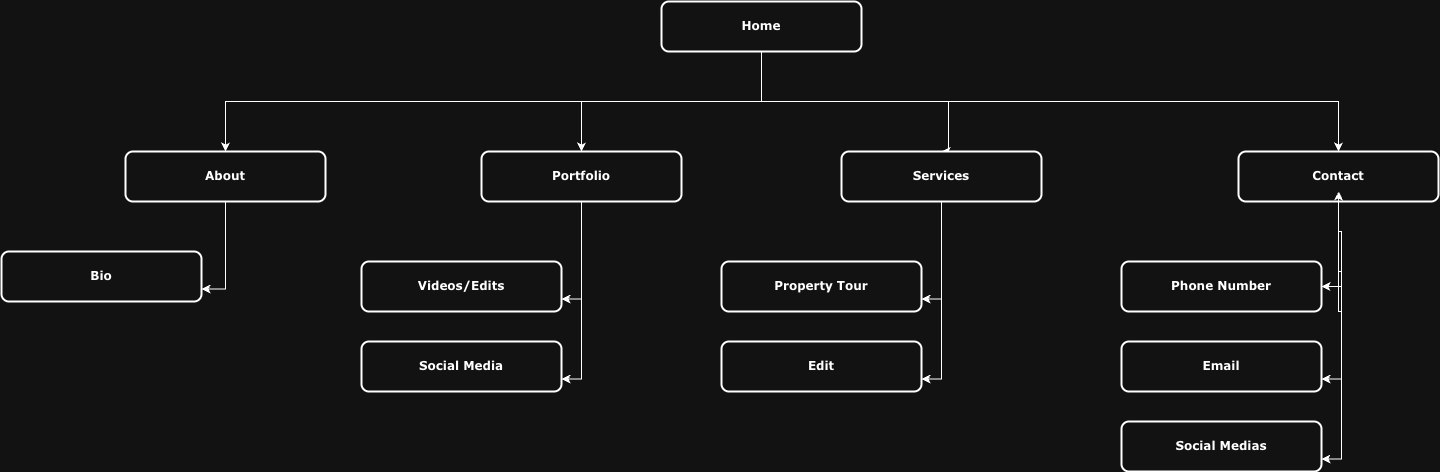

The diagram above was exported from draw.io. Its source (the exported page's mxGraphModel, read from the mxfile embedded in the PNG):
<mxGraphModel dx="1394" dy="847" grid="1" gridSize="10" guides="1" tooltips="1" connect="1" arrows="1" fold="1" page="1" pageScale="1" pageWidth="1100" pageHeight="850" background="none" math="0" shadow="0">
  <root>
    <mxCell id="0" />
    <mxCell id="1" parent="0" />
    <mxCell id="GSOn6Wscl0tBoUJDt3VY-33" style="edgeStyle=orthogonalEdgeStyle;rounded=0;orthogonalLoop=1;jettySize=auto;html=1;entryX=1;entryY=0.75;entryDx=0;entryDy=0;" edge="1" parent="1" source="6257edae8c83ed4a-21" target="GSOn6Wscl0tBoUJDt3VY-19">
      <mxGeometry relative="1" as="geometry" />
    </mxCell>
    <mxCell id="6257edae8c83ed4a-21" value="About" style="whiteSpace=wrap;html=1;rounded=1;shadow=0;comic=0;strokeWidth=2;fontFamily=Verdana;align=center;fontSize=12;fontStyle=1" parent="1" vertex="1">
      <mxGeometry x="524" y="330" width="200" height="50" as="geometry" />
    </mxCell>
    <mxCell id="GSOn6Wscl0tBoUJDt3VY-34" style="edgeStyle=orthogonalEdgeStyle;rounded=0;orthogonalLoop=1;jettySize=auto;html=1;entryX=1;entryY=0.75;entryDx=0;entryDy=0;" edge="1" parent="1" source="6257edae8c83ed4a-12" target="GSOn6Wscl0tBoUJDt3VY-22">
      <mxGeometry relative="1" as="geometry" />
    </mxCell>
    <mxCell id="GSOn6Wscl0tBoUJDt3VY-35" style="edgeStyle=orthogonalEdgeStyle;rounded=0;orthogonalLoop=1;jettySize=auto;html=1;entryX=1;entryY=0.75;entryDx=0;entryDy=0;" edge="1" parent="1" source="6257edae8c83ed4a-12" target="GSOn6Wscl0tBoUJDt3VY-21">
      <mxGeometry relative="1" as="geometry" />
    </mxCell>
    <mxCell id="6257edae8c83ed4a-12" value="&lt;div&gt;&lt;span&gt;Portfolio&lt;/span&gt;&lt;/div&gt;" style="whiteSpace=wrap;html=1;rounded=1;shadow=0;comic=0;strokeWidth=2;fontFamily=Verdana;align=center;fontSize=12;fontStyle=1" parent="1" vertex="1">
      <mxGeometry x="880" y="330" width="200" height="50" as="geometry" />
    </mxCell>
    <mxCell id="GSOn6Wscl0tBoUJDt3VY-12" style="edgeStyle=orthogonalEdgeStyle;rounded=0;orthogonalLoop=1;jettySize=auto;html=1;" edge="1" parent="1" target="6257edae8c83ed4a-21">
      <mxGeometry relative="1" as="geometry">
        <mxPoint x="1060" y="280" as="sourcePoint" />
        <mxPoint x="620" y="340" as="targetPoint" />
      </mxGeometry>
    </mxCell>
    <mxCell id="GSOn6Wscl0tBoUJDt3VY-13" style="edgeStyle=orthogonalEdgeStyle;rounded=0;orthogonalLoop=1;jettySize=auto;html=1;" edge="1" parent="1" source="6257edae8c83ed4a-1" target="6257edae8c83ed4a-12">
      <mxGeometry relative="1" as="geometry" />
    </mxCell>
    <mxCell id="GSOn6Wscl0tBoUJDt3VY-16" style="edgeStyle=orthogonalEdgeStyle;rounded=0;orthogonalLoop=1;jettySize=auto;html=1;entryX=0.5;entryY=0;entryDx=0;entryDy=0;" edge="1" parent="1" source="6257edae8c83ed4a-1" target="6257edae8c83ed4a-24">
      <mxGeometry relative="1" as="geometry">
        <Array as="points">
          <mxPoint x="1160" y="280" />
          <mxPoint x="1347" y="280" />
        </Array>
      </mxGeometry>
    </mxCell>
    <mxCell id="GSOn6Wscl0tBoUJDt3VY-18" style="edgeStyle=orthogonalEdgeStyle;rounded=0;orthogonalLoop=1;jettySize=auto;html=1;entryX=0.5;entryY=0;entryDx=0;entryDy=0;" edge="1" parent="1" source="6257edae8c83ed4a-1" target="218ae93e1282097f-5">
      <mxGeometry relative="1" as="geometry">
        <Array as="points">
          <mxPoint x="1160" y="280" />
          <mxPoint x="1737" y="280" />
        </Array>
      </mxGeometry>
    </mxCell>
    <mxCell id="6257edae8c83ed4a-1" value="Home" style="whiteSpace=wrap;html=1;rounded=1;shadow=0;comic=0;strokeWidth=2;fontFamily=Verdana;align=center;fontSize=12;fontStyle=1" parent="1" vertex="1">
      <mxGeometry x="1060" y="180" width="200" height="50" as="geometry" />
    </mxCell>
    <mxCell id="GSOn6Wscl0tBoUJDt3VY-36" style="edgeStyle=orthogonalEdgeStyle;rounded=0;orthogonalLoop=1;jettySize=auto;html=1;entryX=1;entryY=0.75;entryDx=0;entryDy=0;" edge="1" parent="1" source="6257edae8c83ed4a-24" target="GSOn6Wscl0tBoUJDt3VY-29">
      <mxGeometry relative="1" as="geometry" />
    </mxCell>
    <mxCell id="GSOn6Wscl0tBoUJDt3VY-37" style="edgeStyle=orthogonalEdgeStyle;rounded=0;orthogonalLoop=1;jettySize=auto;html=1;entryX=1;entryY=0.75;entryDx=0;entryDy=0;" edge="1" parent="1" source="6257edae8c83ed4a-24" target="GSOn6Wscl0tBoUJDt3VY-28">
      <mxGeometry relative="1" as="geometry" />
    </mxCell>
    <mxCell id="6257edae8c83ed4a-24" value="Services" style="whiteSpace=wrap;html=1;rounded=1;shadow=0;comic=0;strokeWidth=2;fontFamily=Verdana;align=center;fontSize=12;fontStyle=1" parent="1" vertex="1">
      <mxGeometry x="1240" y="330" width="200" height="50" as="geometry" />
    </mxCell>
    <mxCell id="GSOn6Wscl0tBoUJDt3VY-38" style="edgeStyle=orthogonalEdgeStyle;rounded=0;orthogonalLoop=1;jettySize=auto;html=1;entryX=1;entryY=0.75;entryDx=0;entryDy=0;" edge="1" parent="1" source="218ae93e1282097f-5" target="GSOn6Wscl0tBoUJDt3VY-31">
      <mxGeometry relative="1" as="geometry" />
    </mxCell>
    <mxCell id="GSOn6Wscl0tBoUJDt3VY-39" style="edgeStyle=orthogonalEdgeStyle;rounded=0;orthogonalLoop=1;jettySize=auto;html=1;entryX=1;entryY=0.5;entryDx=0;entryDy=0;" edge="1" parent="1" source="218ae93e1282097f-5" target="GSOn6Wscl0tBoUJDt3VY-30">
      <mxGeometry relative="1" as="geometry" />
    </mxCell>
    <mxCell id="GSOn6Wscl0tBoUJDt3VY-42" style="edgeStyle=orthogonalEdgeStyle;rounded=0;orthogonalLoop=1;jettySize=auto;html=1;entryX=1;entryY=0.75;entryDx=0;entryDy=0;" edge="1" parent="1" source="218ae93e1282097f-5" target="GSOn6Wscl0tBoUJDt3VY-40">
      <mxGeometry relative="1" as="geometry" />
    </mxCell>
    <mxCell id="218ae93e1282097f-5" value="Contact" style="whiteSpace=wrap;html=1;rounded=1;shadow=0;comic=0;strokeWidth=2;fontFamily=Verdana;align=center;fontSize=12;fontStyle=1" parent="1" vertex="1">
      <mxGeometry x="1637" y="330" width="200" height="50" as="geometry" />
    </mxCell>
    <mxCell id="GSOn6Wscl0tBoUJDt3VY-19" value="Bio" style="whiteSpace=wrap;html=1;rounded=1;shadow=0;comic=0;strokeWidth=2;fontFamily=Verdana;align=center;fontSize=12;fontStyle=1" vertex="1" parent="1">
      <mxGeometry x="400" y="430" width="200" height="50" as="geometry" />
    </mxCell>
    <mxCell id="GSOn6Wscl0tBoUJDt3VY-21" value="Videos/Edits" style="whiteSpace=wrap;html=1;rounded=1;shadow=0;comic=0;strokeWidth=2;fontFamily=Verdana;align=center;fontSize=12;fontStyle=1" vertex="1" parent="1">
      <mxGeometry x="760" y="440" width="200" height="50" as="geometry" />
    </mxCell>
    <mxCell id="GSOn6Wscl0tBoUJDt3VY-22" value="Social Media" style="whiteSpace=wrap;html=1;rounded=1;shadow=0;comic=0;strokeWidth=2;fontFamily=Verdana;align=center;fontSize=12;fontStyle=1" vertex="1" parent="1">
      <mxGeometry x="760" y="520" width="200" height="50" as="geometry" />
    </mxCell>
    <mxCell id="GSOn6Wscl0tBoUJDt3VY-28" value="Property Tour" style="whiteSpace=wrap;html=1;rounded=1;shadow=0;comic=0;strokeWidth=2;fontFamily=Verdana;align=center;fontSize=12;fontStyle=1" vertex="1" parent="1">
      <mxGeometry x="1120" y="440" width="200" height="50" as="geometry" />
    </mxCell>
    <mxCell id="GSOn6Wscl0tBoUJDt3VY-29" value="Edit" style="whiteSpace=wrap;html=1;rounded=1;shadow=0;comic=0;strokeWidth=2;fontFamily=Verdana;align=center;fontSize=12;fontStyle=1" vertex="1" parent="1">
      <mxGeometry x="1120" y="520" width="200" height="50" as="geometry" />
    </mxCell>
    <mxCell id="GSOn6Wscl0tBoUJDt3VY-30" value="Phone Number" style="whiteSpace=wrap;html=1;rounded=1;shadow=0;comic=0;strokeWidth=2;fontFamily=Verdana;align=center;fontSize=12;fontStyle=1" vertex="1" parent="1">
      <mxGeometry x="1520" y="440" width="200" height="50" as="geometry" />
    </mxCell>
    <mxCell id="GSOn6Wscl0tBoUJDt3VY-31" value="Email" style="whiteSpace=wrap;html=1;rounded=1;shadow=0;comic=0;strokeWidth=2;fontFamily=Verdana;align=center;fontSize=12;fontStyle=1" vertex="1" parent="1">
      <mxGeometry x="1520" y="520" width="200" height="50" as="geometry" />
    </mxCell>
    <mxCell id="GSOn6Wscl0tBoUJDt3VY-40" value="Social Medias" style="whiteSpace=wrap;html=1;rounded=1;shadow=0;comic=0;strokeWidth=2;fontFamily=Verdana;align=center;fontSize=12;fontStyle=1" vertex="1" parent="1">
      <mxGeometry x="1520" y="600" width="200" height="50" as="geometry" />
    </mxCell>
    <mxCell id="GSOn6Wscl0tBoUJDt3VY-41" style="edgeStyle=orthogonalEdgeStyle;rounded=0;orthogonalLoop=1;jettySize=auto;html=1;exitX=0.5;exitY=1;exitDx=0;exitDy=0;entryX=0.502;entryY=0.8;entryDx=0;entryDy=0;entryPerimeter=0;" edge="1" parent="1" source="218ae93e1282097f-5" target="218ae93e1282097f-5">
      <mxGeometry relative="1" as="geometry" />
    </mxCell>
  </root>
</mxGraphModel>